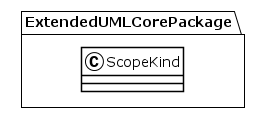

The diagram above was rendered by PlantUML. Its source (embedded in the PNG):
@startuml
!theme plain
package ExtendedUMLCorePackage {
class ScopeKind {
}
}
@enduml